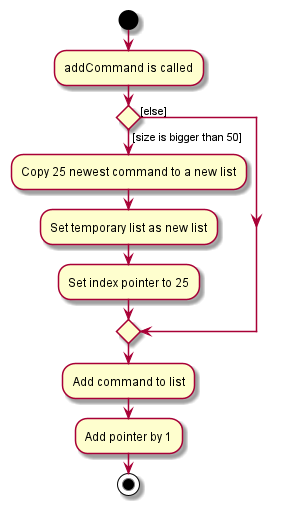

The diagram above was rendered by PlantUML. Its source (embedded in the PNG):
@startuml
start
:addCommand is called;

if () then ([size is bigger than 50])
    :Copy 25 newest command to a new list;
    :Set temporary list as new list;
    :Set index pointer to 25;
else ([else])
endif
:Add command to list;
:Add pointer by 1;
stop
@enduml